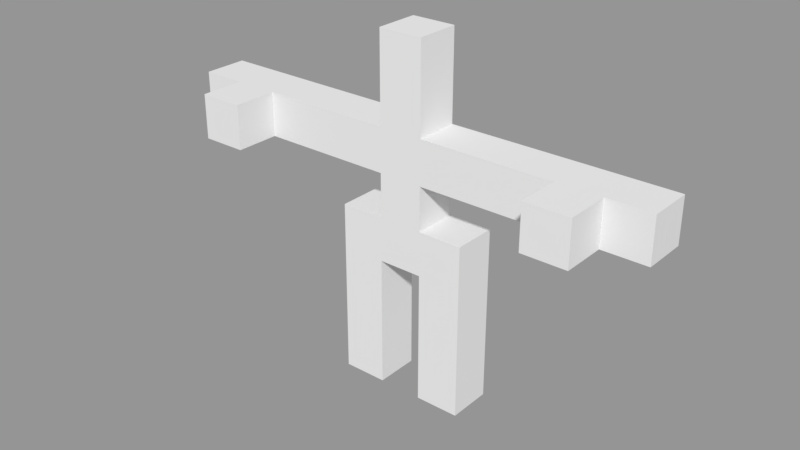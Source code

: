 # Source: rigging_test_flat_rigged.blend  (saved by Blender 2.79.0; exported with 4.5.12 LTS)
import bpy
from mathutils import Matrix  # noqa: F401  (used for matrix-valued properties, if any)

bpy.ops.wm.read_factory_settings(use_empty=True)
scene = bpy.context.scene
scene.name = 'Scene'

# ---- collections
col_collection_1 = bpy.data.collections.new('Collection 1'); scene.collection.children.link(col_collection_1)

# ---- meshes
me_cube = bpy.data.meshes.new('Cube')
me_cube.from_pydata([(1.0, 1.0, 8.0), (1.0, 1.0, 6.0), (-1.0, 1.0, 8.0), (-1.0, 1.0, 6.0), (1.0, -1.0, 8.0), (1.0, -1.0, 6.0), (-1.0, -1.0, 8.0), (-1.0, -1.0, 6.0), (-1.0, 1.0, 10.0), (1.0, 1.0, 10.0), (-1.0, -1.0, 10.0), (1.0, -1.0, 10.0), (3.0, 1.0, 8.0), (3.0, 1.0, 6.0), (3.0, -1.0, 6.0), (3.0, -1.0, 8.0), (-3.0, 1.0, 6.0), (-3.0, 1.0, 8.0), (-3.0, -1.0, 8.0), (-3.0, -1.0, 6.0), (-1.0, 1.0, 4.0), (-1.0, -1.0, 4.0), (-3.0, 1.0, 4.0), (-3.0, -1.0, 4.0), (-1.0, 1.0, 2.0), (-1.0, -1.0, 2.0), (-3.0, 1.0, 2.0), (-3.0, -1.0, 2.0), (-1.0, 1.0, -5.205e-07), (-1.0, -1.0, -4.331e-07), (-3.0, 1.0, -5.205e-07), (-3.0, -1.0, -4.331e-07), (1.0, -1.0, 4.0), (1.0, 1.0, 4.0), (3.0, -1.0, 4.0), (3.0, 1.0, 4.0), (1.0, -1.0, 2.0), (1.0, 1.0, 2.0), (3.0, -1.0, 2.0), (3.0, 1.0, 2.0), (1.0, -1.0, -4.331e-07), (1.0, 1.0, -5.205e-07), (3.0, -1.0, -4.331e-07), (3.0, 1.0, -5.205e-07), (-1.0, 1.0, 12.0), (1.0, 1.0, 12.0), (-1.0, -1.0, 12.0), (1.0, -1.0, 12.0), (3.0, 1.0, 10.0), (3.0, -1.0, 10.0), (3.0, 1.0, 12.0), (3.0, -1.0, 12.0), (-3.0, -1.0, 10.0), (-3.0, 1.0, 10.0), (-3.0, -1.0, 12.0), (-3.0, 1.0, 12.0), (5.0, 1.0, 10.0), (5.0, -1.0, 10.0), (5.0, 1.0, 12.0), (5.0, -1.0, 12.0), (7.0, 1.0, 10.0), (7.0, -1.0, 10.0), (7.0, 1.0, 12.0), (7.0, -1.0, 12.0), (9.0, 1.0, 10.0), (9.0, -1.0, 10.0), (9.0, 1.0, 12.0), (9.0, -1.0, 12.0), (-5.0, -1.0, 10.0), (-5.0, 1.0, 10.0), (-5.0, -1.0, 12.0), (-5.0, 1.0, 12.0), (-7.0, -1.0, 10.0), (-7.0, 1.0, 10.0), (-7.0, -1.0, 12.0), (-7.0, 1.0, 12.0), (-9.0, -1.0, 10.0), (-9.0, 1.0, 10.0), (-9.0, -1.0, 12.0), (-9.0, 1.0, 12.0), (11.0, 1.0, 10.0), (11.0, -1.0, 10.0), (11.0, 1.0, 12.0), (11.0, -1.0, 12.0), (7.0, -3.0, 10.0), (7.0, -3.0, 12.0), (9.0, -3.0, 10.0), (9.0, -3.0, 12.0), (-11.0, -1.0, 10.0), (-11.0, 1.0, 10.0), (-11.0, -1.0, 12.0), (-11.0, 1.0, 12.0), (-7.0, -3.0, 12.0), (-7.0, -3.0, 10.0), (-9.0, -3.0, 12.0), (-9.0, -3.0, 10.0), (-1.0, 1.0, 14.0), (1.0, 1.0, 14.0), (-1.0, -1.0, 14.0), (1.0, -1.0, 14.0), (-1.0, 1.0, 16.0), (1.0, 1.0, 16.0), (-1.0, -1.0, 16.0), (1.0, -1.0, 16.0)], [], [(0, 1, 3, 2), (3, 7, 21, 20), (6, 7, 5, 4), (1, 0, 12, 13), (4, 0, 9, 11), (7, 3, 1, 5), (10, 11, 47, 46), (2, 6, 10, 8), (0, 2, 8, 9), (6, 4, 11, 10), (15, 14, 13, 12), (0, 4, 15, 12), (14, 5, 32, 34), (4, 5, 14, 15), (17, 16, 19, 18), (2, 3, 16, 17), (7, 6, 18, 19), (6, 2, 17, 18), (21, 23, 27, 25), (7, 19, 23, 21), (19, 16, 22, 23), (16, 3, 20, 22), (26, 24, 28, 30), (20, 21, 25, 24), (22, 20, 24, 26), (23, 22, 26, 27), (28, 29, 31, 30), (27, 26, 30, 31), (25, 27, 31, 29), (24, 25, 29, 28), (32, 33, 37, 36), (1, 13, 35, 33), (13, 14, 34, 35), (5, 1, 33, 32), (38, 36, 40, 42), (34, 32, 36, 38), (35, 34, 38, 39), (33, 35, 39, 37), (40, 41, 43, 42), (39, 38, 42, 43), (37, 39, 43, 41), (36, 37, 41, 40), (47, 45, 97, 99), (9, 8, 44, 45), (9, 45, 50, 48), (10, 46, 54, 52), (50, 51, 59, 58), (45, 47, 51, 50), (11, 9, 48, 49), (47, 11, 49, 51), (52, 54, 70, 68), (46, 44, 55, 54), (8, 10, 52, 53), (44, 8, 53, 55), (56, 58, 62, 60), (51, 49, 57, 59), (49, 48, 56, 57), (48, 50, 58, 56), (65, 67, 87, 86), (58, 59, 63, 62), (59, 57, 61, 63), (57, 56, 60, 61), (67, 65, 81, 83), (61, 60, 64, 65), (60, 62, 66, 64), (62, 63, 67, 66), (71, 69, 73, 75), (53, 52, 68, 69), (55, 53, 69, 71), (54, 55, 71, 70), (72, 74, 92, 93), (70, 71, 75, 74), (68, 70, 74, 72), (69, 68, 72, 73), (77, 76, 88, 89), (73, 72, 76, 77), (75, 73, 77, 79), (74, 75, 79, 78), (81, 80, 82, 83), (65, 64, 80, 81), (64, 66, 82, 80), (66, 67, 83, 82), (85, 84, 86, 87), (63, 61, 84, 85), (67, 63, 85, 87), (61, 65, 86, 84), (89, 88, 90, 91), (79, 77, 89, 91), (78, 79, 91, 90), (76, 78, 90, 88), (93, 92, 94, 95), (76, 72, 93, 95), (74, 78, 94, 92), (78, 76, 95, 94), (98, 99, 103, 102), (44, 46, 98, 96), (46, 47, 99, 98), (45, 44, 96, 97), (100, 102, 103, 101), (97, 96, 100, 101), (99, 97, 101, 103), (96, 98, 102, 100)])
me_cube.use_remesh_preserve_volume = False
me_cube.use_remesh_preserve_attributes = False
me_cube.use_mirror_vertex_groups = False
me_cube.update()
arm_armature = bpy.data.armatures.new('Armature')  # bones are not reproduced

# ---- objects
ob_armature = bpy.data.objects.new('Armature', arm_armature)
ob_body = bpy.data.objects.new('Body', me_cube)

# ---- transforms, parenting, visibility, modifiers, constraints
ob_armature.location = (0.0, 0.0, 4.768e-07)
ob_armature.show_in_front = True
ob_armature.lineart.crease_threshold = 0.0
ob_body.parent = ob_armature
ob_body.location = (-1.694e-21, 0.0, 4.768e-07)
ob_body.lineart.crease_threshold = 0.0
_vg = ob_body.vertex_groups.new(name='SpineBase')
for _i, _w in zip([0, 2, 3, 4, 5, 6, 8, 11, 15, 17], [0.5935, 0.6337, 0.005204, 0.669, 0.004907, 0.5895, 0.002134, 0.002184, 0.03081, 0.06553]): _vg.add([_i], _w, 'REPLACE')
_vg = ob_body.vertex_groups.new(name='SpineMid')
for _i, _w in zip([0, 2, 4, 6, 8, 9, 10, 11, 44, 45, 46, 47, 48, 52], [0.136, 0.1386, 0.03015, 0.2157, 0.7029, 0.6762, 0.5454, 0.693, 0.009025, 0.0264, 0.009252, 0.01351, 0.05807, 0.1032]): _vg.add([_i], _w, 'REPLACE')
_vg = ob_body.vertex_groups.new(name='SpineShoulder')
for _i, _w in zip([8, 11, 44, 45, 46, 47, 51, 54, 55, 96, 97, 98, 99], [0.002132, 0.002182, 0.6355, 0.5133, 0.6811, 0.452, 0.06661, 0.0004608, 0.05993, 0.3083, 0.2799, 0.2768, 0.2968]): _vg.add([_i], _w, 'REPLACE')
_vg = ob_body.vertex_groups.new(name='Neck')
for _i, _w in zip([44, 45, 46, 47, 96, 97, 98, 99, 100, 101, 102, 103], [0.0436, 0.01935, 0.05126, 0.0619, 0.6917, 0.7136, 0.715, 0.7032, 1.0, 1.0, 1.0, 1.0]): _vg.add([_i], _w, 'REPLACE')
_vg = ob_body.vertex_groups.new(name='ShoulderLeft')
for _i, _w in zip([4, 9, 10, 11, 44, 45, 46, 47, 49, 50, 51, 97], [0.006504, 0.3009, 0.0101, 0.2976, 0.006475, 0.4069, 0.0008813, 0.4625, 0.09023, 0.06181, 0.03762, 0.006491]): _vg.add([_i], _w, 'REPLACE')
_vg = ob_body.vertex_groups.new(name='ElbowLeft')
for _i, _w in zip([9, 11, 45, 47, 48, 49, 50, 51, 56, 57, 58, 59], [0.008643, 0.002958, 0.001368, 0.001073, 0.8152, 0.7814, 0.8522, 0.8015, 0.08226, 0.1258, 0.08226, 0.1136]): _vg.add([_i], _w, 'REPLACE')
_vg = ob_body.vertex_groups.new(name='WristLeft')
for _i, _w in zip([48, 49, 50, 51, 56, 57, 58, 59, 60, 61, 62, 63], [0.08225, 0.1283, 0.08599, 0.09428, 0.8164, 0.7763, 0.8164, 0.7959, 0.08125, 0.06997, 0.08479, 0.02044]): _vg.add([_i], _w, 'REPLACE')
_vg = ob_body.vertex_groups.new(name='HandLeft')
for _i, _w in zip([56, 57, 58, 60, 61, 62, 63, 64, 65, 66, 84, 85, 86], [0.07933, 0.09782, 0.0718, 0.8035, 0.727, 0.7535, 0.7383, 0.07925, 0.06052, 0.07215, 0.1164, 0.09564, 0.00861]): _vg.add([_i], _w, 'REPLACE')
_vg = ob_body.vertex_groups.new(name='HandTipLeft')
for _i, _w in zip([60, 62, 63, 64, 65, 66, 67, 80, 81, 82, 83, 85, 86, 87], [0.08009, 0.09108, 0.01973, 0.8422, 0.1808, 0.8918, 0.802, 0.7989, 0.7384, 1.0, 0.7384, 0.05856, 0.0885, 0.1671]): _vg.add([_i], _w, 'REPLACE')
_vg = ob_body.vertex_groups.new(name='ThumbLeft')
for _i, _w in zip([59, 60, 61, 62, 63, 64, 65, 66, 67, 80, 81, 83, 84, 85, 86, 87], [0.09045, 0.002077, 0.1706, 0.07067, 0.2215, 0.06955, 0.7518, 0.004075, 0.198, 0.2011, 0.2616, 0.2616, 0.8543, 0.8458, 0.9029, 0.8329]): _vg.add([_i], _w, 'REPLACE')
_vg = ob_body.vertex_groups.new(name='ShoulderRight')
for _i, _w in zip([2, 8, 9, 10, 11, 18, 44, 45, 46, 47, 52, 53, 54, 55, 93, 98], [0.03877, 0.2899, 0.00735, 0.4203, 0.002059, 6.771e-05, 0.3045, 0.03264, 0.2563, 0.009018, 0.007485, 0.1052, 0.3227, 0.08042, 0.0005352, 0.008187]): _vg.add([_i], _w, 'REPLACE')
_vg = ob_body.vertex_groups.new(name='ElbowRight')
for _i, _w in zip([8, 10, 44, 46, 52, 53, 54, 55, 68, 69, 70, 71], [0.002891, 0.01346, 0.0008643, 0.001225, 0.7432, 0.8128, 0.5717, 0.7809, 0.1188, 0.08226, 0.1187, 0.08226]): _vg.add([_i], _w, 'REPLACE')
_vg = ob_body.vertex_groups.new(name='WristRight')
for _i, _w in zip([52, 53, 54, 55, 68, 69, 70, 71, 72, 73, 74, 75], [0.1461, 0.08201, 0.1052, 0.07879, 0.7866, 0.8164, 0.781, 0.8164, 0.06898, 0.08117, 0.06998, 0.08125]): _vg.add([_i], _w, 'REPLACE')
_vg = ob_body.vertex_groups.new(name='HandRight')
for _i, _w in zip([69, 70, 71, 72, 73, 74, 75, 77, 78, 79, 92, 93, 94], [0.0718, 0.1003, 0.07933, 0.109, 0.7549, 0.727, 0.8035, 0.07215, 0.06052, 0.07925, 0.1164, 0.0202, 0.005101]): _vg.add([_i], _w, 'REPLACE')
_vg = ob_body.vertex_groups.new(name='HandEndRight')
for _i, _w in zip([72, 73, 75, 76, 77, 78, 79, 88, 89, 90, 91, 93, 94, 95], [0.06661, 0.0872, 0.08009, 0.8021, 0.8918, 0.1808, 0.8422, 0.9465, 0.9695, 0.8657, 0.9524, 0.01178, 0.04509, 0.1299]): _vg.add([_i], _w, 'REPLACE')
_vg = ob_body.vertex_groups.new(name='ThumbEndRight')
for _i, _w in zip([68, 72, 73, 74, 75, 76, 77, 78, 79, 88, 90, 91, 92, 93, 94, 95], [0.0654, 0.7477, 0.06765, 0.1706, 0.002077, 0.1725, 0.004075, 0.7518, 0.06955, 0.04093, 0.1207, 0.01057, 0.8543, 0.9207, 0.9213, 0.8546]): _vg.add([_i], _w, 'REPLACE')
_vg = ob_body.vertex_groups.new(name='HipLeft')
for _i, _w in zip([0, 1, 2, 3, 4, 5, 7, 9, 12, 13, 14, 15, 33], [0.2493, 0.2315, 0.0464, 0.005753, 0.2744, 0.2491, 0.008905, 0.006934, 0.7251, 0.154, 0.05722, 0.7381, 0.05897]): _vg.add([_i], _w, 'REPLACE')
_vg = ob_body.vertex_groups.new(name='KneeLeft')
for _i, _w in zip([0, 1, 4, 5, 7, 12, 13, 14, 15, 21, 32, 33, 34, 35], [0.02124, 0.7257, 0.01217, 0.7338, 0.001642, 0.2749, 0.7413, 0.8548, 0.2311, 0.0478, 0.2044, 0.333, 0.08316, 0.07466]): _vg.add([_i], _w, 'REPLACE')
_vg = ob_body.vertex_groups.new(name='AnkleLeft')
for _i, _w in zip([1, 5, 13, 14, 32, 33, 34, 35, 36, 37, 38, 39], [0.02404, 0.00669, 0.1047, 0.08797, 0.7154, 0.5467, 0.8244, 0.8168, 0.1097, 0.09271, 0.1035, 0.08333]): _vg.add([_i], _w, 'REPLACE')
_vg = ob_body.vertex_groups.new(name='FootLeft')
for _i, _w in zip([32, 33, 34, 35, 36, 37, 38, 39, 40, 41, 42, 43], [0.08022, 0.0613, 0.09244, 0.09159, 0.8903, 0.9073, 0.8965, 0.9073, 1.0, 1.0, 1.0, 0.9808]): _vg.add([_i], _w, 'REPLACE')
_vg = ob_body.vertex_groups.new(name='HipRight')
for _i, _w in zip([2, 3, 4, 5, 6, 7, 10, 16, 17, 18, 19, 21], [0.06998, 0.2439, 0.007784, 0.005425, 0.1818, 0.249, 0.0108, 0.05121, 0.4175, 0.5089, 0.1332, 0.05787]): _vg.add([_i], _w, 'REPLACE')
_vg = ob_body.vertex_groups.new(name='KneeRight')
for _i, _w in zip([1, 2, 3, 6, 7, 16, 17, 18, 19, 20, 21, 22, 23], [0.01875, 0.07256, 0.7381, 0.01298, 0.7384, 0.8354, 0.4915, 0.491, 0.7676, 0.2103, 0.05335, 0.08231, 0.07528]): _vg.add([_i], _w, 'REPLACE')
_vg = ob_body.vertex_groups.new(name='AnkleRight')
for _i, _w in zip([3, 7, 16, 19, 20, 21, 22, 23, 24, 25, 26, 27], [0.007095, 0.002106, 0.0844, 0.09918, 0.7101, 0.7562, 0.8168, 0.8315, 0.08322, 0.08323, 0.08334, 0.08333]): _vg.add([_i], _w, 'REPLACE')
_vg = ob_body.vertex_groups.new(name='FootRight')
for _i, _w in zip([20, 21, 22, 23, 24, 25, 26, 27, 28, 29, 30, 31], [0.07962, 0.08479, 0.09159, 0.09324, 0.9073, 0.9073, 0.9073, 0.9073, 0.9808, 0.9807, 0.9807, 0.9808]): _vg.add([_i], _w, 'REPLACE')
_vg = ob_body.vertex_groups.new(name='HandTipRight')
for _i, _w in zip([72, 73, 75, 76, 77, 78, 79, 88, 89, 90, 91, 93, 94, 95], [0.06661, 0.0872, 0.08009, 0.8021, 0.8918, 0.1808, 0.8422, 0.9465, 0.9695, 0.8657, 0.9524, 0.01237, 0.04509, 0.1299]): _vg.add([_i], _w, 'REPLACE')
_vg = ob_body.vertex_groups.new(name='ThumbRight')
for _i, _w in zip([68, 72, 73, 74, 75, 76, 77, 78, 79, 88, 90, 91, 92, 93, 94, 95], [0.09458, 0.7477, 0.06765, 0.1706, 0.002077, 0.1725, 0.004075, 0.7518, 0.06955, 0.04093, 0.1207, 0.01057, 0.8543, 0.9669, 0.9213, 0.8546]): _vg.add([_i], _w, 'REPLACE')
_m = ob_body.modifiers.new('Armature', 'ARMATURE')
_m.object = ob_armature

# ---- collection membership
col_collection_1.objects.link(ob_armature)
col_collection_1.objects.link(ob_body)

# ---- scene / render settings (as saved in the file)
scene.frame_start = 1; scene.frame_end = 250; scene.frame_set(1)
scene.render.engine = 'BLENDER_EEVEE_NEXT'
scene.render.resolution_percentage = 50
scene.render.dither_intensity = 0.0
scene.cycles.use_denoising = False
scene.cycles.samples = 128
scene.cycles.sampling_pattern = 'TABULATED_SOBOL'
scene.cycles.use_adaptive_sampling = False
scene.cycles.use_light_tree = False
scene.cycles.blur_glossy = 0.0
scene.cycles.sample_clamp_indirect = 0.0
scene.view_settings.view_transform = 'Standard'
bpy.context.view_layer.update()

# ---- added for rendering (the .blend has no active camera and no usable light): camera, sun + grey world if the file has none
cam_auto = bpy.data.cameras.new('AutoCamera')
cam_auto.lens = 50.0
cam_auto.sensor_width = 36.0
cam_auto.clip_end = 1000.0
ob_auto_camera = bpy.data.objects.new('AutoCamera', cam_auto)
scene.collection.objects.link(ob_auto_camera)
ob_auto_camera.location = (25.4395, -31.5274, 28.3516)
ob_auto_camera.rotation_euler = (1.09748, -7.21219e-08, 0.694738)
scene.camera = ob_auto_camera
light_auto_sun = bpy.data.lights.new('AutoSun', 'SUN')
light_auto_sun.energy = 3.0
light_auto_sun.angle = 0.0523599
ob_auto_sun = bpy.data.objects.new('AutoSun', light_auto_sun)
scene.collection.objects.link(ob_auto_sun)
ob_auto_sun.rotation_euler = (0.872665, 0.174533, 0.523599)
if scene.world is None:
    world_auto = bpy.data.worlds.new('AutoWorld')
    world_auto.color = (0.3, 0.3, 0.3)
    scene.world = world_auto
bpy.context.view_layer.update()
